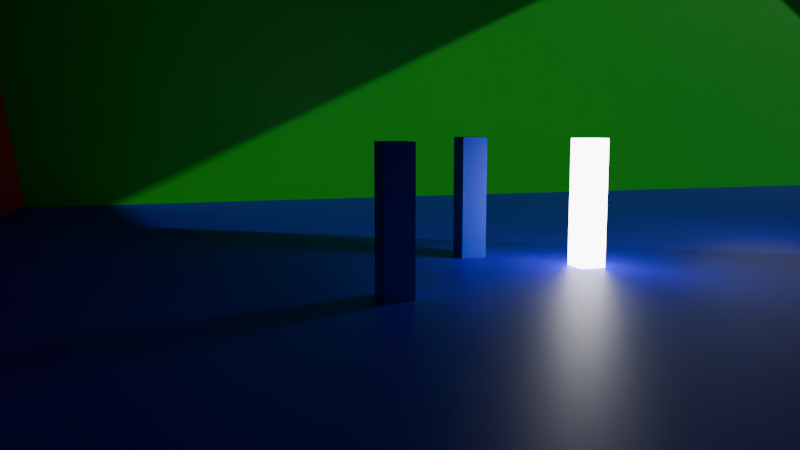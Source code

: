 # Source: scene.blend  (saved by Blender 5.1.30; exported with 4.5.12 LTS)
import bpy
from mathutils import Matrix  # noqa: F401  (used for matrix-valued properties, if any)

bpy.ops.wm.read_factory_settings(use_empty=True)
scene = bpy.context.scene
scene.name = 'Scene'

# ---- collections
col_collection = bpy.data.collections.new('Collection'); scene.collection.children.link(col_collection)

# ---- materials (node trees are filled in below, after node groups)
mat_material_003 = bpy.data.materials.new('Material.003')
mat_material_004 = bpy.data.materials.new('Material.004')
mat_material_005 = bpy.data.materials.new('Material.005')
mat_material_002 = bpy.data.materials.new('Material.002')
mat_material_006 = bpy.data.materials.new('Material.006')
mat_material_001 = bpy.data.materials.new('Material.001')
mat_material = bpy.data.materials.new('Material')
mat_material_007 = bpy.data.materials.new('Material.007')

# ---- material node trees
mat_material_003.use_nodes = True; mat_material_003.node_tree.nodes.clear()
_N = mat_material_003.node_tree.nodes; _L = mat_material_003.node_tree.links
n0 = _N.new('ShaderNodeBsdfPrincipled'); n0.name = 'Principled BSDF'; n0.location = (-200, 100)
n0.inputs[0].default_value = (0.006282, 0.05104, 0.8, 1.0)
n0.inputs[2].default_value = 0.25
n0.inputs[3].default_value = 1.0
n0.inputs[7].default_value = 0.6774
n0.inputs[28].default_value = 9.7
n1 = _N.new('ShaderNodeOutputMaterial'); n1.name = 'Material Output'; n1.location = (200, 100)
_L.new(n0.outputs[0], n1.inputs[0])
n1.is_active_output = True
mat_material_004.use_nodes = True; mat_material_004.node_tree.nodes.clear()
_N = mat_material_004.node_tree.nodes; _L = mat_material_004.node_tree.links
n0 = _N.new('ShaderNodeBsdfPrincipled'); n0.name = 'Principled BSDF'; n0.location = (-200, 100)
n0.inputs[0].default_value = (0.006282, 0.05104, 0.8, 1.0)
n1 = _N.new('ShaderNodeOutputMaterial'); n1.name = 'Material Output'; n1.location = (200, 100)
_L.new(n0.outputs[0], n1.inputs[0])
n1.is_active_output = True
mat_material_005.use_nodes = True; mat_material_005.node_tree.nodes.clear()
_N = mat_material_005.node_tree.nodes; _L = mat_material_005.node_tree.links
n0 = _N.new('ShaderNodeBsdfPrincipled'); n0.name = 'Principled BSDF'; n0.location = (-200, 100)
n0.inputs[0].default_value = (0.006282, 0.05104, 0.8, 1.0)
n1 = _N.new('ShaderNodeOutputMaterial'); n1.name = 'Material Output'; n1.location = (200, 100)
_L.new(n0.outputs[0], n1.inputs[0])
n1.is_active_output = True
mat_material_002.use_nodes = True; mat_material_002.node_tree.nodes.clear()
_N = mat_material_002.node_tree.nodes; _L = mat_material_002.node_tree.links
n0 = _N.new('ShaderNodeBsdfPrincipled'); n0.name = 'Principled BSDF'; n0.location = (-200, 100)
n0.inputs[0].default_value = (0.02147, 0.001642, 0.8, 1.0)
n1 = _N.new('ShaderNodeOutputMaterial'); n1.name = 'Material Output'; n1.location = (200, 100)
_L.new(n0.outputs[0], n1.inputs[0])
n1.is_active_output = True
mat_material_006.use_nodes = True; mat_material_006.node_tree.nodes.clear()
_N = mat_material_006.node_tree.nodes; _L = mat_material_006.node_tree.links
n0 = _N.new('ShaderNodeBsdfPrincipled'); n0.name = 'Principled BSDF'; n0.location = (-200, 100)
n0.inputs[0].default_value = (0.001526, 0.8, 0.0005378, 1.0)
n1 = _N.new('ShaderNodeOutputMaterial'); n1.name = 'Material Output'; n1.location = (200, 100)
_L.new(n0.outputs[0], n1.inputs[0])
n1.is_active_output = True
mat_material_001.use_nodes = True; mat_material_001.node_tree.nodes.clear()
_N = mat_material_001.node_tree.nodes; _L = mat_material_001.node_tree.links
n0 = _N.new('ShaderNodeBsdfPrincipled'); n0.name = 'Principled BSDF'; n0.location = (-200, 100)
n0.inputs[0].default_value = (0.8, 0.0, 0.4619, 1.0)
n1 = _N.new('ShaderNodeOutputMaterial'); n1.name = 'Material Output'; n1.location = (200, 100)
_L.new(n0.outputs[0], n1.inputs[0])
n1.is_active_output = True
mat_material.use_nodes = True; mat_material.node_tree.nodes.clear()
_N = mat_material.node_tree.nodes; _L = mat_material.node_tree.links
n0 = _N.new('ShaderNodeBsdfPrincipled'); n0.name = 'Principled BSDF'; n0.location = (-200, 100)
n0.inputs[0].default_value = (0.8, 0.0, 0.04054, 1.0)
n1 = _N.new('ShaderNodeOutputMaterial'); n1.name = 'Material Output'; n1.location = (200, 100)
_L.new(n0.outputs[0], n1.inputs[0])
n1.is_active_output = True
mat_material_007.use_nodes = True; mat_material_007.node_tree.nodes.clear()
_N = mat_material_007.node_tree.nodes; _L = mat_material_007.node_tree.links
n0 = _N.new('ShaderNodeBsdfPrincipled'); n0.name = 'Principled BSDF'; n0.location = (-200, 100)
n0.inputs[0].default_value = (0.001713, 0.7436, 0.8, 1.0)
n1 = _N.new('ShaderNodeOutputMaterial'); n1.name = 'Material Output'; n1.location = (200, 100)
_L.new(n0.outputs[0], n1.inputs[0])
n1.is_active_output = True

# ---- world
world_world = bpy.data.worlds.new('World'); scene.world = world_world
world_world.use_nodes = True; world_world.node_tree.nodes.clear()
_N = world_world.node_tree.nodes; _L = world_world.node_tree.links
n0 = _N.new('ShaderNodeOutputWorld'); n0.name = 'World Output'; n0.location = (200, 100)
n1 = _N.new('ShaderNodeBackground'); n1.name = 'Background'; n1.location = (-200, 100)
n1.inputs[0].default_value = (0.05088, 0.05088, 0.05088, 1.0)
_L.new(n1.outputs[0], n0.inputs[0])
n0.is_active_output = True
world_world.color = (0.05088, 0.05088, 0.05088)
world_world.sun_shadow_jitter_overblur = 0.0

# ---- cameras
cam_camera = bpy.data.cameras.new('Camera')
cam_camera.type = 'ORTHO'
cam_camera.clip_start = 10.0
cam_camera.ortho_scale = 473.4
cam_camera_001 = bpy.data.cameras.new('Camera.001')
cam_camera_001.clip_start = 2.7
cam_camera_001.clip_end = 2000.0
cam_camera_001.lens = 35.0

# ---- lights
light_light = bpy.data.lights.new('Light', 'POINT')
light_light.energy = 1000.0
light_light.shadow_soft_size = 8.806
light_sun = bpy.data.lights.new('Sun', 'SUN')
light_sun.energy = 1.0
light_point = bpy.data.lights.new('Point', 'POINT')
light_point.shadow_soft_size = 17.32
light_point_001 = bpy.data.lights.new('Point.001', 'POINT')
light_point_001.shadow_soft_size = 8.838
light_point_002 = bpy.data.lights.new('Point.002', 'POINT')
light_point_002.shadow_soft_size = 8.838
light_point_003 = bpy.data.lights.new('Point.003', 'POINT')
light_point_003.shadow_soft_size = 8.838

# ---- meshes
me_cube_005 = bpy.data.meshes.new('Cube.005')
me_cube_005.from_pydata([(-1.0, -1.0, -1.0), (-1.0, -1.0, 1.0), (-1.0, 1.0, -1.0), (-1.0, 1.0, 1.0), (1.0, -1.0, -1.0), (1.0, -1.0, 1.0), (1.0, 1.0, -1.0), (1.0, 1.0, 1.0)], [], [(0, 1, 3, 2), (2, 3, 7, 6), (6, 7, 5, 4), (4, 5, 1, 0), (2, 6, 4, 0), (7, 3, 1, 5)])
_uv = me_cube_005.uv_layers.new(name='UVMap')
_uv.uv.foreach_set('vector', [0.375, 0.0, 0.625, 0.0, 0.625, 0.25, 0.375, 0.25, 0.375, 0.25, 0.625, 0.25, 0.625, 0.5, 0.375, 0.5, 0.375, 0.5, 0.625, 0.5, 0.625, 0.75, 0.375, 0.75, 0.375, 0.75, 0.625, 0.75, 0.625, 1.0, 0.375, 1.0, 0.125, 0.5, 0.375, 0.5, 0.375, 0.75, 0.125, 0.75, 0.625, 0.5, 0.875, 0.5, 0.875, 0.75, 0.625, 0.75])
me_cube_005.materials.append(mat_material_003)
me_cube_005.update()
me_cube_007 = bpy.data.meshes.new('Cube.007')
me_cube_007.from_pydata([(-1.0, -1.0, -1.0), (-1.0, -1.0, 1.0), (-1.0, 1.0, -1.0), (-1.0, 1.0, 1.0), (1.0, -1.0, -1.0), (1.0, -1.0, 1.0), (1.0, 1.0, -1.0), (1.0, 1.0, 1.0)], [], [(0, 1, 3, 2), (2, 3, 7, 6), (6, 7, 5, 4), (4, 5, 1, 0), (2, 6, 4, 0), (7, 3, 1, 5)])
_uv = me_cube_007.uv_layers.new(name='UVMap')
_uv.uv.foreach_set('vector', [0.375, 0.0, 0.625, 0.0, 0.625, 0.25, 0.375, 0.25, 0.375, 0.25, 0.625, 0.25, 0.625, 0.5, 0.375, 0.5, 0.375, 0.5, 0.625, 0.5, 0.625, 0.75, 0.375, 0.75, 0.375, 0.75, 0.625, 0.75, 0.625, 1.0, 0.375, 1.0, 0.125, 0.5, 0.375, 0.5, 0.375, 0.75, 0.125, 0.75, 0.625, 0.5, 0.875, 0.5, 0.875, 0.75, 0.625, 0.75])
me_cube_007.materials.append(mat_material_004)
me_cube_007.update()
me_cube_008 = bpy.data.meshes.new('Cube.008')
me_cube_008.from_pydata([(-1.0, -1.0, -1.0), (-1.0, -1.0, 1.0), (-1.0, 1.0, -1.0), (-1.0, 1.0, 1.0), (1.0, -1.0, -1.0), (1.0, -1.0, 1.0), (1.0, 1.0, -1.0), (1.0, 1.0, 1.0)], [], [(0, 1, 3, 2), (2, 3, 7, 6), (6, 7, 5, 4), (4, 5, 1, 0), (2, 6, 4, 0), (7, 3, 1, 5)])
_uv = me_cube_008.uv_layers.new(name='UVMap')
_uv.uv.foreach_set('vector', [0.375, 0.0, 0.625, 0.0, 0.625, 0.25, 0.375, 0.25, 0.375, 0.25, 0.625, 0.25, 0.625, 0.5, 0.375, 0.5, 0.375, 0.5, 0.625, 0.5, 0.625, 0.75, 0.375, 0.75, 0.375, 0.75, 0.625, 0.75, 0.625, 1.0, 0.375, 1.0, 0.125, 0.5, 0.375, 0.5, 0.375, 0.75, 0.125, 0.75, 0.625, 0.5, 0.875, 0.5, 0.875, 0.75, 0.625, 0.75])
me_cube_008.materials.append(mat_material_005)
me_cube_008.update()
me_cube_001 = bpy.data.meshes.new('Cube.001')
me_cube_001.from_pydata([(-1.0, -1.0, -1.0), (-1.0, -1.0, 1.0), (-1.0, 1.0, -1.0), (-1.0, 1.0, 1.0), (1.0, -1.0, -1.0), (1.0, -1.0, 1.0), (1.0, 1.0, -1.0), (1.0, 1.0, 1.0)], [], [(0, 1, 3, 2), (2, 3, 7, 6), (6, 7, 5, 4), (4, 5, 1, 0), (2, 6, 4, 0), (7, 3, 1, 5)])
_uv = me_cube_001.uv_layers.new(name='UVMap')
_uv.uv.foreach_set('vector', [0.375, 0.0, 0.625, 0.0, 0.625, 0.25, 0.375, 0.25, 0.375, 0.25, 0.625, 0.25, 0.625, 0.5, 0.375, 0.5, 0.375, 0.5, 0.625, 0.5, 0.625, 0.75, 0.375, 0.75, 0.375, 0.75, 0.625, 0.75, 0.625, 1.0, 0.375, 1.0, 0.125, 0.5, 0.375, 0.5, 0.375, 0.75, 0.125, 0.75, 0.625, 0.5, 0.875, 0.5, 0.875, 0.75, 0.625, 0.75])
me_cube_001.materials.append(mat_material_002)
me_cube_001.update()
me_cube_002 = bpy.data.meshes.new('Cube.002')
me_cube_002.from_pydata([(-1.0, -0.1095, -1.0), (-1.0, -0.1095, 1.0), (-1.0, 0.763, -1.0), (-1.0, 0.763, 1.0), (1.0, -0.07722, -1.0), (1.0, -0.07722, 1.0), (0.978, 0.7474, -2.269), (0.978, 0.7474, -0.269)], [], [(0, 1, 3, 2), (2, 3, 7, 6), (6, 7, 5, 4), (4, 5, 1, 0), (2, 6, 4, 0), (7, 3, 1, 5)])
_uv = me_cube_002.uv_layers.new(name='UVMap')
_uv.uv.foreach_set('vector', [0.375, 0.0, 0.625, 0.0, 0.625, 0.25, 0.375, 0.25, 0.375, 0.25, 0.625, 0.25, 0.625, 0.5, 0.375, 0.5, 0.375, 0.5, 0.625, 0.5, 0.625, 0.75, 0.375, 0.75, 0.375, 0.75, 0.625, 0.75, 0.625, 1.0, 0.375, 1.0, 0.125, 0.5, 0.375, 0.5, 0.375, 0.75, 0.125, 0.75, 0.625, 0.5, 0.875, 0.5, 0.875, 0.75, 0.625, 0.75])
me_cube_002.update()
me_cube_010 = bpy.data.meshes.new('Cube.010')
me_cube_010.from_pydata([(-1.0, -1.0, -1.0), (-1.0, -1.0, 1.0), (-0.9378, -0.1816, -1.0), (-0.9378, -0.1816, 1.0), (0.5533, -1.0, -1.0), (0.5533, -1.0, 1.0), (1.155, -0.1685, -1.0), (1.155, -0.1685, 1.0)], [], [(0, 1, 3, 2), (2, 3, 7, 6), (6, 7, 5, 4), (4, 5, 1, 0), (2, 6, 4, 0), (7, 3, 1, 5)])
_uv = me_cube_010.uv_layers.new(name='UVMap')
_uv.uv.foreach_set('vector', [0.375, 0.0, 0.625, 0.0, 0.625, 0.25, 0.375, 0.25, 0.375, 0.25, 0.625, 0.25, 0.625, 0.5, 0.375, 0.5, 0.375, 0.5, 0.625, 0.5, 0.625, 0.75, 0.375, 0.75, 0.375, 0.75, 0.625, 0.75, 0.625, 1.0, 0.375, 1.0, 0.125, 0.5, 0.375, 0.5, 0.375, 0.75, 0.125, 0.75, 0.625, 0.5, 0.875, 0.5, 0.875, 0.75, 0.625, 0.75])
me_cube_010.materials.append(mat_material_006)
me_cube_010.update()
me_cube_011 = bpy.data.meshes.new('Cube.011')
me_cube_011.from_pydata([(-1.0, -0.8692, -1.0), (-1.0, -0.8692, 1.0), (-1.0, 0.4145, -1.0), (-1.0, 0.4145, 1.0), (1.0, -0.8905, -0.8412), (1.0, -0.8905, 1.159), (0.5913, 0.3959, -1.016), (0.5913, 0.3959, 0.9838), (0.7707, 0.04543, 0.9879), (0.7707, 0.04543, -1.012)], [], [(0, 1, 3, 2), (2, 3, 7, 6), (9, 8, 5, 4), (4, 5, 1, 0), (2, 6, 9, 4, 0), (7, 3, 1, 5, 8), (6, 7, 8, 9)])
_uv = me_cube_011.uv_layers.new(name='UVMap')
_uv.uv.foreach_set('vector', [0.375, 0.0, 0.625, 0.0, 0.625, 0.25, 0.375, 0.25, 0.375, 0.25, 0.625, 0.25, 0.625, 0.5, 0.375, 0.5, 0.375, 0.5628, 0.625, 0.5628, 0.625, 0.75, 0.375, 0.75, 0.375, 0.75, 0.625, 0.75, 0.625, 1.0, 0.375, 1.0, 0.125, 0.5, 0.375, 0.5, 0.375, 0.5628, 0.375, 0.75, 0.125, 0.75, 0.625, 0.5, 0.875, 0.5, 0.875, 0.75, 0.625, 0.75, 0.625, 0.5628, 0.375, 0.5, 0.625, 0.5, 0.625, 0.5628, 0.375, 0.5628])
me_cube_011.materials.append(mat_material_001)
me_cube_011.update()
me_cube_012 = bpy.data.meshes.new('Cube.012')
me_cube_012.from_pydata([(-0.8069, -1.0, -1.0), (-0.8069, -1.0, 1.0), (-0.895, -0.1816, -1.0), (-0.895, -0.1816, 1.0), (0.3941, -1.006, -3.152), (0.3941, -1.006, -1.152), (0.5905, -0.1954, -8.073), (0.5905, -0.1954, -6.073)], [], [(0, 1, 3, 2), (2, 3, 7, 6), (6, 7, 5, 4), (4, 5, 1, 0), (2, 6, 4, 0), (7, 3, 1, 5)])
_uv = me_cube_012.uv_layers.new(name='UVMap')
_uv.uv.foreach_set('vector', [0.375, 0.0, 0.625, 0.0, 0.625, 0.25, 0.375, 0.25, 0.375, 0.25, 0.625, 0.25, 0.625, 0.5, 0.375, 0.5, 0.375, 0.5, 0.625, 0.5, 0.625, 0.75, 0.375, 0.75, 0.375, 0.75, 0.625, 0.75, 0.625, 1.0, 0.375, 1.0, 0.125, 0.5, 0.375, 0.5, 0.375, 0.75, 0.125, 0.75, 0.625, 0.5, 0.875, 0.5, 0.875, 0.75, 0.625, 0.75])
me_cube_012.materials.append(mat_material)
me_cube_012.update()
me_cube_013 = bpy.data.meshes.new('Cube.013')
me_cube_013.from_pydata([(-1.0, -1.0, -1.0), (-1.0, -1.0, 1.0), (-1.0, 0.05845, -1.0), (-1.0, 0.05845, 1.0), (1.0, -1.0, -1.0), (1.0, -1.0, 1.0), (0.968, 0.05772, -0.521), (0.968, 0.05772, 1.479)], [], [(0, 1, 3, 2), (2, 3, 7, 6), (6, 7, 5, 4), (4, 5, 1, 0), (2, 6, 4, 0), (7, 3, 1, 5)])
_uv = me_cube_013.uv_layers.new(name='UVMap')
_uv.uv.foreach_set('vector', [0.375, 0.0, 0.625, 0.0, 0.625, 0.25, 0.375, 0.25, 0.375, 0.25, 0.625, 0.25, 0.625, 0.5, 0.375, 0.5, 0.375, 0.5, 0.625, 0.5, 0.625, 0.75, 0.375, 0.75, 0.375, 0.75, 0.625, 0.75, 0.625, 1.0, 0.375, 1.0, 0.125, 0.5, 0.375, 0.5, 0.375, 0.75, 0.125, 0.75, 0.625, 0.5, 0.875, 0.5, 0.875, 0.75, 0.625, 0.75])
me_cube_013.materials.append(mat_material_007)
me_cube_013.update()
me_cube_003 = bpy.data.meshes.new('Cube.003')
me_cube_003.from_pydata([(-1.0, -1.0, -1.0), (-1.0, -1.0, 1.0), (-1.0, 1.0, -1.0), (-1.0, 1.0, 1.0), (1.0, -1.0, -1.0), (1.0, -1.0, 1.0), (1.0, 1.0, -1.0), (1.0, 1.0, 1.0)], [], [(0, 1, 3, 2), (2, 3, 7, 6), (6, 7, 5, 4), (4, 5, 1, 0), (2, 6, 4, 0), (7, 3, 1, 5)])
_uv = me_cube_003.uv_layers.new(name='UVMap')
_uv.uv.foreach_set('vector', [0.375, 0.0, 0.625, 0.0, 0.625, 0.25, 0.375, 0.25, 0.375, 0.25, 0.625, 0.25, 0.625, 0.5, 0.375, 0.5, 0.375, 0.5, 0.625, 0.5, 0.625, 0.75, 0.375, 0.75, 0.375, 0.75, 0.625, 0.75, 0.625, 1.0, 0.375, 1.0, 0.125, 0.5, 0.375, 0.5, 0.375, 0.75, 0.125, 0.75, 0.625, 0.5, 0.875, 0.5, 0.875, 0.75, 0.625, 0.75])
me_cube_003.update()

# ---- objects
ob_light = bpy.data.objects.new('Light', light_light)
ob_sun_cam = bpy.data.objects.new('sun_cam', cam_camera)
ob_camera_001 = bpy.data.objects.new('Camera.001', cam_camera_001)
ob_sun = bpy.data.objects.new('Sun', light_sun)
ob_cube = bpy.data.objects.new('Cube', me_cube_005)
ob_cube_002 = bpy.data.objects.new('Cube.002', me_cube_007)
ob_cube_003 = bpy.data.objects.new('Cube.003', me_cube_008)
ob_cube_004 = bpy.data.objects.new('Cube.004', me_cube_001)
ob_cube_005 = bpy.data.objects.new('Cube.005', me_cube_002)
ob_cube_006 = bpy.data.objects.new('Cube.006', me_cube_010)
ob_cube_007 = bpy.data.objects.new('Cube.007', me_cube_011)
ob_cube_008 = bpy.data.objects.new('Cube.008', me_cube_012)
ob_cube_009 = bpy.data.objects.new('Cube.009', me_cube_013)
ob_point = bpy.data.objects.new('Point', light_point)
ob_point_001 = bpy.data.objects.new('Point.001', light_point_001)
ob_point_002 = bpy.data.objects.new('Point.002', light_point_002)
ob_point_003 = bpy.data.objects.new('Point.003', light_point_003)
ob_cube_001 = bpy.data.objects.new('Cube.001', me_cube_003)

# ---- transforms, parenting, visibility, modifiers, constraints
ob_light.location = (4.131, 8.655, 10.95)
ob_light.rotation_euler = (0.6503, 0.05522, 1.866)
ob_light.lock_rotations_4d = False
ob_light.empty_display_type = 'ARROWS'
ob_light.color = (0.0, 0.0, 0.0, 0.0)
ob_light.lineart.crease_threshold = 0.0
ob_sun_cam.location = (530.7, -324.7, 242.8)
ob_sun_cam.rotation_euler = (1.206, 2.204e-06, 1.066)
ob_sun_cam.lock_rotations_4d = False
ob_sun_cam.empty_display_type = 'ARROWS'
ob_sun_cam.color = (0.0, 0.0, 0.0, 0.0)
ob_sun_cam.display_type = 'WIRE'
ob_sun_cam.lineart.crease_threshold = 0.0
ob_camera_001.location = (-51.06, -50.72, 12.63)
ob_camera_001.rotation_euler = (1.441, 9.985e-06, -0.3012)
ob_sun.parent = ob_sun_cam
ob_sun.location = (0.0, 0.0, 23.51)
ob_cube.location = (-20.69, 0.0, 6.218)
ob_cube.scale = (1.0, 1.0, 5.346)
ob_cube_002.location = (-27.35, 6.784, 6.218)
ob_cube_002.scale = (1.0, 1.0, 5.346)
ob_cube_003.location = (-37.45, -5.844, 6.218)
ob_cube_003.scale = (1.0, 1.0, 5.346)
ob_cube_004.location = (0.0, 0.0, 0.0)
ob_cube_004.scale = (118.2, 82.66, 2.022)
ob_cube_005.location = (94.12, 41.84, 34.65)
ob_cube_005.rotation_euler = (-0.0, -2.222, 0.5838)
ob_cube_005.scale = (43.89, 40.88, 1.0)
ob_cube_006.location = (11.81, 61.25, -12.91)
ob_cube_006.rotation_euler = (-1.454, -0.0, 0.0)
ob_cube_006.scale = (88.75, 82.66, 2.022)
ob_cube_007.location = (11.81, 19.58, 67.39)
ob_cube_007.rotation_euler = (-0.03546, -0.0, 0.0)
ob_cube_007.scale = (88.75, 82.66, 2.022)
ob_cube_008.location = (-63.27, -18.06, -12.91)
ob_cube_008.rotation_euler = (-1.454, -0.0, -1.518)
ob_cube_008.scale = (88.75, 82.66, 2.022)
ob_cube_009.location = (11.81, -51.33, 67.39)
ob_cube_009.rotation_euler = (1.315, -0.0, 0.0)
ob_cube_009.scale = (88.75, 82.66, 2.022)
ob_point.location = (-50.69, -58.3, 14.46)
ob_point_001.location = (-29.75, -1.726, 4.855)
ob_point_002.location = (-52.92, -1.726, 4.855)
ob_point_003.location = (-8.287, -1.726, 4.855)
ob_cube_001.location = (40.0, -256.3, 21.38)
ob_cube_001.scale = (1.0, -128.7, 80.55)

# ---- collection membership
col_collection.objects.link(ob_light)
col_collection.objects.link(ob_sun_cam)
col_collection.objects.link(ob_camera_001)
col_collection.objects.link(ob_sun)
col_collection.objects.link(ob_cube)
col_collection.objects.link(ob_cube_002)
col_collection.objects.link(ob_cube_003)
col_collection.objects.link(ob_cube_004)
col_collection.objects.link(ob_cube_005)
col_collection.objects.link(ob_cube_006)
col_collection.objects.link(ob_cube_007)
col_collection.objects.link(ob_cube_008)
col_collection.objects.link(ob_cube_009)
col_collection.objects.link(ob_point)
col_collection.objects.link(ob_point_001)
col_collection.objects.link(ob_point_002)
col_collection.objects.link(ob_point_003)
col_collection.objects.link(ob_cube_001)

# ---- scene / render settings (as saved in the file)
scene.camera = ob_camera_001
scene.frame_start = 1; scene.frame_end = 250; scene.frame_set(32)
scene.render.engine = 'BLENDER_EEVEE_NEXT'
scene.render.bake_bias = 0.0
scene.render.bake_samples = 0
scene.cycles.sampling_pattern = 'TABULATED_SOBOL'
scene.eevee.use_volume_custom_range = False
bpy.context.view_layer.update()
